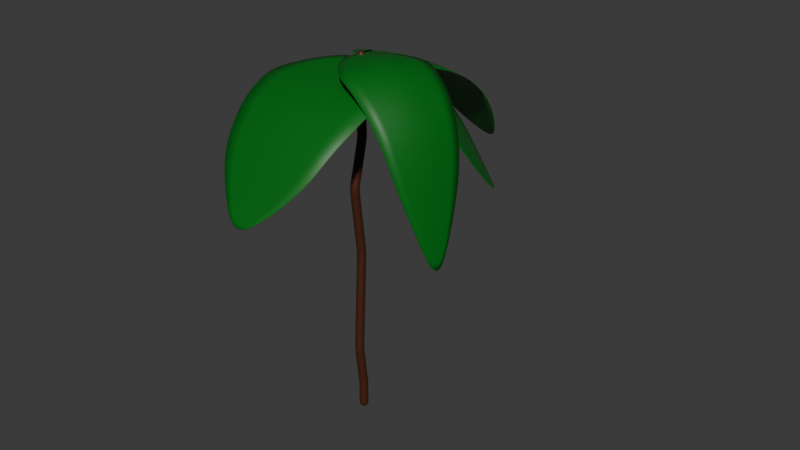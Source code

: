 # Source: Tree.blend  (saved by Blender 4.0.36; exported with 4.5.12 LTS)
import bpy
from mathutils import Matrix  # noqa: F401  (used for matrix-valued properties, if any)

bpy.ops.wm.read_factory_settings(use_empty=True)
scene = bpy.context.scene
scene.name = 'Scene'

# ---- collections
col_collection = bpy.data.collections.new('Collection'); scene.collection.children.link(col_collection)

# ---- materials (node trees are filled in below, after node groups)
mat_material_001 = bpy.data.materials.new('Material.001')
mat_material_001.use_transparent_shadow = False
mat_material_002 = bpy.data.materials.new('Material.002')
mat_material_002.use_transparent_shadow = False

# ---- material node trees
mat_material_001.use_nodes = True; mat_material_001.node_tree.nodes.clear()
_N = mat_material_001.node_tree.nodes; _L = mat_material_001.node_tree.links
n0 = _N.new('ShaderNodeBsdfPrincipled'); n0.name = 'Principled BSDF'; n0.location = (10, 300)
n0.inputs[0].default_value = (0.06825, 0.01755, 0.00667, 1.0)
n0.inputs[3].default_value = 1.45
n1 = _N.new('ShaderNodeOutputMaterial'); n1.name = 'Material Output'; n1.location = (300, 300)
_L.new(n0.outputs[0], n1.inputs[0])
n1.is_active_output = True
mat_material_002.use_nodes = True; mat_material_002.node_tree.nodes.clear()
_N = mat_material_002.node_tree.nodes; _L = mat_material_002.node_tree.links
n0 = _N.new('ShaderNodeBsdfPrincipled'); n0.name = 'Principled BSDF'; n0.location = (10, 300)
n0.inputs[0].default_value = (0.0, 0.1446, 0.0077, 1.0)
n0.inputs[3].default_value = 1.45
n1 = _N.new('ShaderNodeOutputMaterial'); n1.name = 'Material Output'; n1.location = (300, 300)
_L.new(n0.outputs[0], n1.inputs[0])
n1.is_active_output = True

# ---- world
world_world = bpy.data.worlds.new('World'); scene.world = world_world
world_world.use_nodes = True; world_world.node_tree.nodes.clear()
_N = world_world.node_tree.nodes; _L = world_world.node_tree.links
n0 = _N.new('ShaderNodeOutputWorld'); n0.name = 'World Output'; n0.location = (300, 300)
n1 = _N.new('ShaderNodeBackground'); n1.name = 'Background'; n1.location = (10, 300)
n1.inputs[0].default_value = (0.05088, 0.05088, 0.05088, 1.0)
_L.new(n1.outputs[0], n0.inputs[0])
n0.is_active_output = True
world_world.color = (0.05088, 0.05088, 0.05088)
world_world.use_sun_shadow = False
world_world.sun_shadow_jitter_overblur = 0.0

# ---- meshes
me_cube_001 = bpy.data.meshes.new('Cube.001')
me_cube_001.from_pydata([(3.756e-15, 0.1016, 18.51), (3.094e-15, 0.2032, 15.53), (2.541e-15, -0.4115, 13.04), (1.728e-15, 0.0196, 9.371), (1.157e-15, -0.1176, 6.803), (5.004e-16, -0.2744, 3.844), (0.0, 0.0, 1.591), (0.0, 0.0, 0.0), (4.064e-15, 0.237, 19.89)], [(0, 8), (1, 0), (2, 1), (3, 2), (4, 3), (5, 4), (6, 5), (7, 6)], [])
_uv = me_cube_001.uv_layers.new(name='UVMap')
_uv.uv.foreach_set('vector', [])
me_cube_001.materials.append(mat_material_001)
me_cube_001.update()
me_plane = bpy.data.meshes.new('Plane')
me_plane.from_pydata([(1.0, -1.0, 0.5925), (0.3906, 2.682, 0.246), (0.0, -2.536, 0.1713), (0.8871, 0.9215, 0.7405), (0.0, 3.347, 0.06875), (0.0, 0.9176, 0.8601), (0.0, 2.678, 0.2579), (0.7043, 1.934, 0.48), (0.0, 1.927, 0.5347), (0.8272, 1.385, 0.6381), (0.0, 1.379, 0.7296), (1.002, -0.5, 0.7126), (0.0, -0.5068, 0.8601), (0.0, -1.049, 0.7029), (0.9819, 0.2108, 0.789), (0.0, 0.2054, 0.9493)], [], [(8, 7, 1, 6), (10, 9, 7, 8), (6, 1, 4), (5, 3, 9, 10), (2, 0, 13), (14, 3, 5, 15), (11, 14, 15, 12), (13, 0, 11, 12)])
me_plane.polygons.foreach_set('use_smooth', [True] * 8)
_uv = me_plane.uv_layers.new(name='UVMap')
_uv.uv.foreach_set('vector', [0.5, 0.7878, 0.8521, 0.9346, 0.6953, 1.0, 0.5, 0.9, 0.5, 0.706, 0.9136, 0.8315, 0.8521, 0.9346, 0.5, 0.7878, 0.5, 0.9, 0.6953, 1.0, 0.5, 1.0, 0.5, 0.6371, 0.9425, 0.7205, 0.9136, 0.8315, 0.5, 0.706, 0.5, 0.0, 1.0, 0.0, 0.5, 0.1807, 0.9713, 0.4853, 0.9425, 0.7205, 0.5, 0.6371, 0.5, 0.4418, 1.0, 0.25, 0.9713, 0.4853, 0.5, 0.4418, 0.5, 0.2466, 0.5, 0.1807, 1.0, 0.0, 1.0, 0.25, 0.5, 0.2466])
me_plane.materials.append(mat_material_002)
me_plane.update()
me_plane_001 = bpy.data.meshes.new('Plane.001')
me_plane_001.from_pydata([(1.0, -1.0, 0.5925), (0.3906, 2.682, 0.246), (0.0, -2.536, 0.1713), (0.8871, 0.9215, 0.7405), (0.0, 3.347, 0.06875), (0.0, 0.9176, 0.8601), (0.0, 2.678, 0.2579), (0.7043, 1.934, 0.48), (0.0, 1.927, 0.5347), (0.8272, 1.385, 0.6381), (0.0, 1.379, 0.7296), (1.002, -0.5, 0.7126), (0.0, -0.5068, 0.8601), (0.0, -1.049, 0.7029), (0.9819, 0.2108, 0.789), (0.0, 0.2054, 0.9493)], [], [(8, 7, 1, 6), (10, 9, 7, 8), (6, 1, 4), (5, 3, 9, 10), (2, 0, 13), (14, 3, 5, 15), (11, 14, 15, 12), (13, 0, 11, 12)])
me_plane_001.polygons.foreach_set('use_smooth', [True] * 8)
_uv = me_plane_001.uv_layers.new(name='UVMap')
_uv.uv.foreach_set('vector', [0.5, 0.7878, 0.8521, 0.9346, 0.6953, 1.0, 0.5, 0.9, 0.5, 0.706, 0.9136, 0.8315, 0.8521, 0.9346, 0.5, 0.7878, 0.5, 0.9, 0.6953, 1.0, 0.5, 1.0, 0.5, 0.6371, 0.9425, 0.7205, 0.9136, 0.8315, 0.5, 0.706, 0.5, 0.0, 1.0, 0.0, 0.5, 0.1807, 0.9713, 0.4853, 0.9425, 0.7205, 0.5, 0.6371, 0.5, 0.4418, 1.0, 0.25, 0.9713, 0.4853, 0.5, 0.4418, 0.5, 0.2466, 0.5, 0.1807, 1.0, 0.0, 1.0, 0.25, 0.5, 0.2466])
me_plane_001.materials.append(mat_material_002)
me_plane_001.update()
me_plane_002 = bpy.data.meshes.new('Plane.002')
me_plane_002.from_pydata([(1.0, -2.446, 2.982), (0.3906, 1.501, 2.198), (5.464e-09, -3.621, 1.964), (0.8871, -0.5894, 3.237), (4.425e-09, 2.469, 1.52), (7.797e-09, -0.6301, 3.418), (6.007e-09, 1.485, 2.229), (0.7043, 0.5564, 2.756), (7.08e-09, 0.5215, 2.857), (0.8272, -0.08029, 3.06), (7.555e-09, -0.1206, 3.208), (1.002, -2.001, 3.194), (7.797e-09, -2.055, 3.418), (7.499e-09, -2.538, 3.163), (0.9819, -1.32, 3.319), (7.931e-09, -1.369, 3.551)], [], [(8, 7, 1, 6), (10, 9, 7, 8), (6, 1, 4), (5, 3, 9, 10), (2, 0, 13), (14, 3, 5, 15), (11, 14, 15, 12), (13, 0, 11, 12)])
me_plane_002.polygons.foreach_set('use_smooth', [True] * 8)
_uv = me_plane_002.uv_layers.new(name='UVMap')
_uv.uv.foreach_set('vector', [0.5, 0.7878, 0.8521, 0.9346, 0.6953, 1.0, 0.5, 0.9, 0.5, 0.706, 0.9136, 0.8315, 0.8521, 0.9346, 0.5, 0.7878, 0.5, 0.9, 0.6953, 1.0, 0.5, 1.0, 0.5, 0.6371, 0.9425, 0.7205, 0.9136, 0.8315, 0.5, 0.706, 0.5, 0.0, 1.0, 0.0, 0.5, 0.1807, 0.9713, 0.4853, 0.9425, 0.7205, 0.5, 0.6371, 0.5, 0.4418, 1.0, 0.25, 0.9713, 0.4853, 0.5, 0.4418, 0.5, 0.2466, 0.5, 0.1807, 1.0, 0.0, 1.0, 0.25, 0.5, 0.2466])
me_plane_002.materials.append(mat_material_002)
me_plane_002.update()
me_plane_003 = bpy.data.meshes.new('Plane.003')
me_plane_003.from_pydata([(1.0, -1.0, 0.5925), (0.3906, 2.682, 0.246), (0.0, -2.536, 0.1713), (0.8871, 0.9215, 0.7405), (0.0, 3.347, 0.06875), (0.0, 0.9176, 0.8601), (0.0, 2.678, 0.2579), (0.7043, 1.934, 0.48), (0.0, 1.927, 0.5347), (0.8272, 1.385, 0.6381), (0.0, 1.379, 0.7296), (1.002, -0.5, 0.7126), (0.0, -0.5068, 0.8601), (0.0, -1.049, 0.7029), (0.9819, 0.2108, 0.789), (0.0, 0.2054, 0.9493)], [], [(8, 7, 1, 6), (10, 9, 7, 8), (6, 1, 4), (5, 3, 9, 10), (2, 0, 13), (14, 3, 5, 15), (11, 14, 15, 12), (13, 0, 11, 12)])
me_plane_003.polygons.foreach_set('use_smooth', [True] * 8)
_uv = me_plane_003.uv_layers.new(name='UVMap')
_uv.uv.foreach_set('vector', [0.5, 0.7878, 0.8521, 0.9346, 0.6953, 1.0, 0.5, 0.9, 0.5, 0.706, 0.9136, 0.8315, 0.8521, 0.9346, 0.5, 0.7878, 0.5, 0.9, 0.6953, 1.0, 0.5, 1.0, 0.5, 0.6371, 0.9425, 0.7205, 0.9136, 0.8315, 0.5, 0.706, 0.5, 0.0, 1.0, 0.0, 0.5, 0.1807, 0.9713, 0.4853, 0.9425, 0.7205, 0.5, 0.6371, 0.5, 0.4418, 1.0, 0.25, 0.9713, 0.4853, 0.5, 0.4418, 0.5, 0.2466, 0.5, 0.1807, 1.0, 0.0, 1.0, 0.25, 0.5, 0.2466])
me_plane_003.materials.append(mat_material_002)
me_plane_003.update()
me_plane_004 = bpy.data.meshes.new('Plane.004')
me_plane_004.from_pydata([(1.0, -1.0, 0.5925), (0.3906, 2.682, 0.246), (0.0, -2.536, 0.1713), (0.8871, 0.9215, 0.7405), (0.0, 3.347, 0.06875), (0.0, 0.9176, 0.8601), (0.0, 2.678, 0.2579), (0.7043, 1.934, 0.48), (0.0, 1.927, 0.5347), (0.8272, 1.385, 0.6381), (0.0, 1.379, 0.7296), (1.002, -0.5, 0.7126), (0.0, -0.5068, 0.8601), (0.0, -1.049, 0.7029), (0.9819, 0.2108, 0.789), (0.0, 0.2054, 0.9493)], [], [(8, 7, 1, 6), (10, 9, 7, 8), (6, 1, 4), (5, 3, 9, 10), (2, 0, 13), (14, 3, 5, 15), (11, 14, 15, 12), (13, 0, 11, 12)])
me_plane_004.polygons.foreach_set('use_smooth', [True] * 8)
_uv = me_plane_004.uv_layers.new(name='UVMap')
_uv.uv.foreach_set('vector', [0.5, 0.7878, 0.8521, 0.9346, 0.6953, 1.0, 0.5, 0.9, 0.5, 0.706, 0.9136, 0.8315, 0.8521, 0.9346, 0.5, 0.7878, 0.5, 0.9, 0.6953, 1.0, 0.5, 1.0, 0.5, 0.6371, 0.9425, 0.7205, 0.9136, 0.8315, 0.5, 0.706, 0.5, 0.0, 1.0, 0.0, 0.5, 0.1807, 0.9713, 0.4853, 0.9425, 0.7205, 0.5, 0.6371, 0.5, 0.4418, 1.0, 0.25, 0.9713, 0.4853, 0.5, 0.4418, 0.5, 0.2466, 0.5, 0.1807, 1.0, 0.0, 1.0, 0.25, 0.5, 0.2466])
me_plane_004.materials.append(mat_material_002)
me_plane_004.update()

# ---- objects
ob_cube = bpy.data.objects.new('Cube', me_cube_001)
ob_plane = bpy.data.objects.new('Plane', me_plane)
ob_plane_001 = bpy.data.objects.new('Plane.001', me_plane_001)
ob_plane_002 = bpy.data.objects.new('Plane.002', me_plane_002)
ob_plane_003 = bpy.data.objects.new('Plane.003', me_plane_003)
ob_plane_004 = bpy.data.objects.new('Plane.004', me_plane_004)

# ---- transforms, parenting, visibility, modifiers, constraints
ob_cube.location = (0.0, 0.0, 0.0)
_m = ob_cube.modifiers.new('Skin', 'SKIN')
_m.use_smooth_shade = True
_m = ob_cube.modifiers.new('Subdivision', 'SUBSURF')
_m.levels = 3
ob_plane.location = (-5.699e-16, 3.989, 16.33)
ob_plane.rotation_euler = (-0.5666, -1.192e-16, 3.469e-17)
ob_plane.scale = (2.304, 2.514, 2.392)
_m = ob_plane.modifiers.new('Mirror', 'MIRROR')
_m = ob_plane.modifiers.new('Subdivision', 'SUBSURF')
_m.levels = 2
_m.show_only_control_edges = False
_m = ob_plane.modifiers.new('Solidify', 'SOLIDIFY')
ob_plane_001.location = (-4.496e-16, -2.725, 16.87)
ob_plane_001.rotation_euler = (-0.5666, -1.192e-16, 3.142)
ob_plane_001.scale = (3.41, 1.932, 2.185)
_m = ob_plane_001.modifiers.new('Mirror', 'MIRROR')
_m = ob_plane_001.modifiers.new('Subdivision', 'SUBSURF')
_m.levels = 2
_m.show_only_control_edges = False
_m = ob_plane_001.modifiers.new('Solidify', 'SOLIDIFY')
ob_plane_002.location = (0.5134, -0.101, 11.17)
ob_plane_002.rotation_euler = (-0.7433, 3.725e-09, -1.868)
ob_plane_002.scale = (2.304, 1.99, 2.392)
_m = ob_plane_002.modifiers.new('Mirror', 'MIRROR')
_m = ob_plane_002.modifiers.new('Subdivision', 'SUBSURF')
_m.levels = 2
_m.show_only_control_edges = False
_m = ob_plane_002.modifiers.new('Solidify', 'SOLIDIFY')
ob_plane_003.location = (2.067, 1.392, 16.98)
ob_plane_003.rotation_euler = (-0.7855, -0.02775, -0.9326)
ob_plane_003.scale = (2.304, 1.741, 1.446)
_m = ob_plane_003.modifiers.new('Mirror', 'MIRROR')
_m = ob_plane_003.modifiers.new('Subdivision', 'SUBSURF')
_m.levels = 2
_m.show_only_control_edges = False
_m = ob_plane_003.modifiers.new('Solidify', 'SOLIDIFY')
ob_plane_004.location = (-2.089, 0.7719, 17.04)
ob_plane_004.rotation_euler = (-0.7855, -0.02775, -4.843)
ob_plane_004.scale = (1.78, 1.689, 1.446)
_m = ob_plane_004.modifiers.new('Mirror', 'MIRROR')
_m = ob_plane_004.modifiers.new('Subdivision', 'SUBSURF')
_m.levels = 2
_m.show_only_control_edges = False
_m = ob_plane_004.modifiers.new('Solidify', 'SOLIDIFY')

# ---- collection membership
col_collection.objects.link(ob_cube)
col_collection.objects.link(ob_plane)
col_collection.objects.link(ob_plane_001)
col_collection.objects.link(ob_plane_002)
col_collection.objects.link(ob_plane_003)
col_collection.objects.link(ob_plane_004)

# ---- scene / render settings (as saved in the file)
scene.frame_start = 1; scene.frame_end = 250; scene.frame_set(1)
scene.render.engine = 'BLENDER_EEVEE_NEXT'
scene.cycles.sampling_pattern = 'TABULATED_SOBOL'
bpy.context.view_layer.update()

# ---- added for rendering (the .blend has no active camera and no usable light): camera, sun
cam_auto = bpy.data.cameras.new('AutoCamera')
cam_auto.lens = 50.0
cam_auto.sensor_width = 36.0
cam_auto.clip_end = 1000.0
ob_auto_camera = bpy.data.objects.new('AutoCamera', cam_auto)
scene.collection.objects.link(ob_auto_camera)
ob_auto_camera.location = (32.7809, -36.3214, 35.9611)
ob_auto_camera.rotation_euler = (1.09748, -7.21219e-08, 0.694738)
scene.camera = ob_auto_camera
light_auto_sun = bpy.data.lights.new('AutoSun', 'SUN')
light_auto_sun.energy = 3.0
light_auto_sun.angle = 0.0523599
ob_auto_sun = bpy.data.objects.new('AutoSun', light_auto_sun)
scene.collection.objects.link(ob_auto_sun)
ob_auto_sun.rotation_euler = (0.872665, 0.174533, 0.523599)
bpy.context.view_layer.update()
